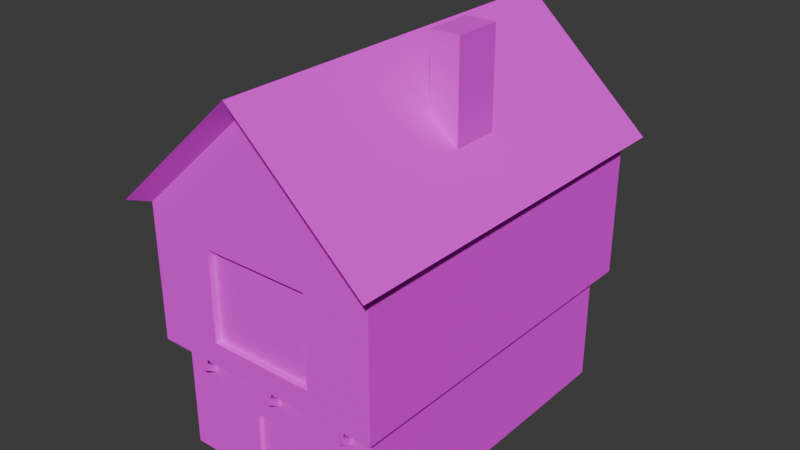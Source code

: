 # Source: house1.blend  (saved by Blender 4.3.34; exported with 4.5.12 LTS)
import bpy
from mathutils import Matrix  # noqa: F401  (used for matrix-valued properties, if any)

bpy.ops.wm.read_factory_settings(use_empty=True)
scene = bpy.context.scene
scene.name = 'Scene'

# ---- collections
col_collection = bpy.data.collections.new('Collection'); scene.collection.children.link(col_collection)

# ---- images (referenced by path relative to the original .blend; pixels are not part of the script)
import os
ASSET_DIR = os.environ.get("B2B_ASSET_DIR", "")  # directory of the original .blend (textures are referenced by path, not embedded)
HERE = os.path.dirname(os.path.abspath(__file__))  # packed textures are extracted next to this script under _unpacked/

def load_image(name, relpath, width, height, colorspace="sRGB"):
    """Load a texture the original file referenced (path relative to the .blend, or extracted next to this script)."""
    p = next((c for c in (os.path.join(HERE, relpath), os.path.join(ASSET_DIR, relpath)) if relpath and os.path.exists(c)), "")
    if p:
        img = bpy.data.images.load(p, check_existing=True)
        img.name = name
    else:  # same state as the original file: an image datablock whose file is absent (Cycles renders it pink)
        img = bpy.data.images.new(name, width, height)
        img.source = "FILE"
        img.filepath = "//" + (relpath or name)
    img.colorspace_settings.name = colorspace
    return img
img_colorsheetcustom_png = load_image('ColorSheetcustom.png', 'ColorSheetcustom.png', 1024, 1024, 'sRGB')

# ---- materials (node trees are filled in below, after node groups)
mat_material_001 = bpy.data.materials.new('Material.001')

# ---- material node trees
mat_material_001.use_nodes = True; mat_material_001.node_tree.nodes.clear()
_N = mat_material_001.node_tree.nodes; _L = mat_material_001.node_tree.links
n0 = _N.new('ShaderNodeBsdfPrincipled'); n0.name = 'Principled BSDF'; n0.location = (10, 300)
n0.inputs[2].default_value = 1.0
n1 = _N.new('ShaderNodeOutputMaterial'); n1.name = 'Material Output'; n1.location = (300, 300)
n2 = _N.new('ShaderNodeTexImage'); n2.name = 'Image Texture'; n2.location = (-270, 260)
n2.image = img_colorsheetcustom_png
n3 = _N.new('ShaderNodeMapping'); n3.name = 'Mapping'; n3.location = (-450, 260)
n4 = _N.new('ShaderNodeTexCoord'); n4.name = 'Texture Coordinate'; n4.location = (-630, 260)
_L.new(n0.outputs[0], n1.inputs[0])
_L.new(n2.outputs[0], n0.inputs[0])
_L.new(n3.outputs[0], n2.inputs[0])
_L.new(n4.outputs[2], n3.inputs[0])
n1.is_active_output = True

# ---- world
world_world = bpy.data.worlds.new('World'); scene.world = world_world
world_world.use_nodes = True; world_world.node_tree.nodes.clear()
_N = world_world.node_tree.nodes; _L = world_world.node_tree.links
n0 = _N.new('ShaderNodeOutputWorld'); n0.name = 'World Output'; n0.location = (300, 300)
n1 = _N.new('ShaderNodeBackground'); n1.name = 'Background'; n1.location = (10, 300)
n1.inputs[0].default_value = (0.05088, 0.05088, 0.05088, 1.0)
_L.new(n1.outputs[0], n0.inputs[0])
n0.is_active_output = True
world_world.color = (0.05088, 0.05088, 0.05088)
world_world.sun_shadow_jitter_overblur = 0.0

# ---- meshes
me_cube_001 = bpy.data.meshes.new('Cube.001')
me_cube_001.from_pydata([(-0.2254, -1.0, 0.06663), (-0.2254, -1.0, 2.592), (-1.0, 1.0, 0.0), (-1.0, 1.0, 4.0), (0.2254, -1.0, 0.06663), (0.2254, -1.0, 2.592), (1.0, 1.0, 0.0), (1.0, 1.0, 4.0), (-0.492, -1.1, 5.142), (-1.1, 1.1, 4.3), (1.1, 1.1, 4.3), (0.492, -1.1, 5.142), (-0.492, -1.1, 8.458), (-1.1, 1.1, 9.3), (1.1, 1.1, 9.3), (0.492, -1.1, 8.458), (0.0, -1.1, 13.3), (0.0, 1.1, 13.3), (0.0, 1.1, 13.3), (0.0, -1.1, 13.3), (-1.21, -1.21, 9.458), (-1.21, 1.21, 9.458), (0.7391, 0.1464, 11.17), (0.7391, -0.1464, 11.17), (0.0, -1.21, 13.86), (0.0, 1.21, 13.86), (0.4711, 0.1464, 12.15), (0.4711, -0.1464, 12.15), (1.1, -1.1, 4.3), (-1.1, -1.1, 4.3), (1.1, -1.1, 9.3), (-1.1, -1.1, 9.3), (0.492, -1.061, 5.142), (-0.492, -1.061, 5.142), (0.492, -1.061, 8.458), (-0.492, -1.061, 8.458), (-0.03242, -0.991, 3.353), (-0.03242, -1.093, 3.74), (-0.03242, -0.9535, 3.483), (-0.03242, -1.056, 3.869), (0.03242, -0.991, 3.353), (0.03242, -1.093, 3.74), (0.03242, -0.9535, 3.483), (0.03242, -1.056, 3.869), (-0.03242, -1.093, 4.303), (-0.03242, -1.056, 4.432), (0.03242, -1.093, 4.303), (0.03242, -1.056, 4.432), (0.72, -0.991, 3.353), (0.72, -1.093, 3.74), (0.72, -0.9535, 3.483), (0.72, -1.056, 3.869), (0.7848, -0.991, 3.353), (0.7848, -1.093, 3.74), (0.7848, -0.9535, 3.483), (0.7848, -1.056, 3.869), (0.72, -1.093, 4.303), (0.72, -1.056, 4.432), (0.7848, -1.093, 4.303), (0.7848, -1.056, 4.432), (-0.7618, -0.991, 3.353), (-0.7618, -1.093, 3.74), (-0.7618, -0.9535, 3.483), (-0.7618, -1.056, 3.869), (-0.697, -0.991, 3.353), (-0.697, -1.093, 3.74), (-0.697, -0.9535, 3.483), (-0.697, -1.056, 3.869), (-0.7618, -1.093, 4.303), (-0.7618, -1.056, 4.432), (-0.697, -1.093, 4.303), (-0.697, -1.056, 4.432), (-1.0, -1.0, 0.0), (-1.0, -1.0, 4.0), (1.0, -1.0, 4.0), (1.0, -1.0, 0.0), (-0.2254, -0.9785, 0.06663), (-0.2254, -0.9785, 2.592), (0.2254, -0.9785, 2.592), (0.2254, -0.9785, 0.06663), (1.21, 1.21, 9.458), (1.21, -1.21, 9.458), (0.0, 1.21, 13.86), (0.0, -1.21, 13.86), (0.7338, 0.1464, 14.66), (0.7338, -0.1464, 14.66), (0.4659, 0.1464, 14.66), (0.4659, -0.1464, 14.66)], [], [(72, 73, 3, 2), (2, 3, 7, 6), (6, 7, 74, 75), (1, 0, 76, 77), (2, 6, 75, 72), (7, 3, 9, 10), (28, 10, 14, 30), (74, 7, 10, 28), (3, 73, 29, 9), (73, 74, 28, 29), (31, 16, 24, 20), (9, 29, 31, 13), (11, 15, 34, 32), (10, 9, 13, 14), (18, 17, 16, 19), (31, 30, 19, 16), (14, 13, 17, 18), (19, 30, 81, 83), (21, 20, 24, 25), (22, 26, 86, 84), (18, 19, 83, 82), (16, 17, 25, 24), (14, 18, 82, 80), (17, 13, 21, 25), (30, 14, 80, 81), (13, 31, 20, 21), (11, 8, 29, 28), (12, 15, 30, 31), (15, 11, 28, 30), (8, 12, 31, 29), (33, 32, 34, 35), (8, 11, 32, 33), (12, 8, 33, 35), (15, 12, 35, 34), (36, 37, 39, 38), (38, 39, 43, 42), (42, 43, 41, 40), (40, 41, 37, 36), (41, 43, 47, 46), (43, 39, 45, 47), (39, 37, 44, 45), (37, 41, 46, 44), (48, 49, 51, 50), (50, 51, 55, 54), (54, 55, 53, 52), (52, 53, 49, 48), (53, 55, 59, 58), (55, 51, 57, 59), (51, 49, 56, 57), (49, 53, 58, 56), (60, 61, 63, 62), (62, 63, 67, 66), (66, 67, 65, 64), (64, 65, 61, 60), (65, 67, 71, 70), (67, 63, 69, 71), (63, 61, 68, 69), (61, 65, 70, 68), (0, 1, 73, 72), (5, 4, 75, 74), (4, 0, 72, 75), (1, 5, 74, 73), (79, 78, 77, 76), (5, 1, 77, 78), (4, 5, 78, 79), (0, 4, 79, 76), (22, 23, 81, 80), (27, 26, 82, 83), (23, 27, 83, 81), (26, 22, 80, 82), (85, 84, 86, 87), (26, 27, 87, 86), (27, 23, 85, 87), (23, 22, 84, 85)])
_uv = me_cube_001.uv_layers.new(name='UVMap')
_uv.uv.foreach_set('vector', [0.09169, 0.8457, 0.09169, 0.8457, 0.09169, 0.8457, 0.09169, 0.8457, 0.09169, 0.8457, 0.09169, 0.8457, 0.09169, 0.8457, 0.09169, 0.8457, 0.09169, 0.8457, 0.09169, 0.8457, 0.09169, 0.8457, 0.09169, 0.8457, 0.09169, 0.8457, 0.09169, 0.8457, 0.09169, 0.8457, 0.09169, 0.8457, 0.09169, 0.8457, 0.09169, 0.8457, 0.09169, 0.8457, 0.09169, 0.8457, 0.09169, 0.8457, 0.09169, 0.8457, 0.09169, 0.8457, 0.09169, 0.8457, 0.6604, 0.9098, 0.6604, 0.9098, 0.6604, 0.9098, 0.6604, 0.9098, 0.09169, 0.8457, 0.09169, 0.8457, 0.09169, 0.8457, 0.09169, 0.8457, 0.09169, 0.8457, 0.09169, 0.8457, 0.09169, 0.8457, 0.09169, 0.8457, 0.09169, 0.8457, 0.09169, 0.8457, 0.09169, 0.8457, 0.09169, 0.8457, 0.6604, 0.9098, 0.6604, 0.9098, 0.6604, 0.9098, 0.6604, 0.9098, 0.6604, 0.9098, 0.6604, 0.9098, 0.6604, 0.9098, 0.6604, 0.9098, 0.6604, 0.9098, 0.6604, 0.9098, 0.6604, 0.9098, 0.6604, 0.9098, 0.6604, 0.9101, 0.6604, 0.9101, 0.6604, 0.9101, 0.6604, 0.9101, 0.6573, 0.7835, 0.6573, 0.7835, 0.6573, 0.7835, 0.6573, 0.7835, 0.6604, 0.9101, 0.6604, 0.9101, 0.6604, 0.9101, 0.6604, 0.9101, 0.6604, 0.9101, 0.6604, 0.9101, 0.6604, 0.9101, 0.6604, 0.9101, 0.6604, 0.9098, 0.6604, 0.9098, 0.6604, 0.9098, 0.6604, 0.9098, 0.9446, 0.9947, 0.9446, 0.9947, 0.9446, 0.9947, 0.9446, 0.9947, 0.7256, 0.888, 0.7256, 0.888, 0.7256, 0.888, 0.7256, 0.888, 0.6573, 0.7835, 0.6573, 0.7835, 0.6573, 0.7835, 0.6573, 0.7835, 0.6573, 0.7835, 0.6573, 0.7835, 0.6573, 0.7835, 0.6573, 0.7835, 0.6604, 0.9098, 0.6604, 0.9098, 0.6604, 0.9098, 0.6604, 0.9098, 0.6604, 0.9098, 0.6604, 0.9098, 0.6604, 0.9098, 0.6604, 0.9098, 0.6604, 0.9098, 0.6604, 0.9098, 0.6604, 0.9098, 0.6604, 0.9098, 0.6604, 0.9098, 0.6604, 0.9098, 0.6604, 0.9098, 0.6604, 0.9098, 0.6604, 0.9098, 0.6604, 0.9098, 0.6604, 0.9098, 0.6604, 0.9098, 0.6604, 0.9101, 0.6604, 0.9101, 0.6604, 0.9101, 0.6604, 0.9101, 0.6604, 0.9098, 0.6604, 0.9098, 0.6604, 0.9098, 0.6604, 0.9098, 0.6604, 0.9098, 0.6604, 0.9098, 0.6604, 0.9098, 0.6604, 0.9098, 0.0938, 0.9576, 0.0938, 0.9576, 0.0938, 0.9576, 0.0938, 0.9576, 0.6604, 0.9098, 0.6604, 0.9098, 0.6604, 0.9098, 0.6604, 0.9098, 0.6604, 0.9098, 0.6604, 0.9098, 0.6604, 0.9098, 0.6604, 0.9098, 0.6604, 0.9098, 0.6604, 0.9098, 0.6604, 0.9098, 0.6604, 0.9098, 0.7816, 0.844, 0.7816, 0.844, 0.7816, 0.844, 0.7816, 0.844, 0.7816, 0.844, 0.7816, 0.844, 0.7816, 0.844, 0.7816, 0.844, 0.7816, 0.844, 0.7816, 0.844, 0.7816, 0.844, 0.7816, 0.844, 0.7816, 0.844, 0.7816, 0.844, 0.7816, 0.844, 0.7816, 0.844, 0.7816, 0.844, 0.7816, 0.844, 0.7816, 0.844, 0.7816, 0.844, 0.7816, 0.844, 0.7816, 0.844, 0.7816, 0.844, 0.7816, 0.844, 0.7816, 0.844, 0.7816, 0.844, 0.7816, 0.844, 0.7816, 0.844, 0.7816, 0.844, 0.7816, 0.844, 0.7816, 0.844, 0.7816, 0.844, 0.7816, 0.844, 0.7816, 0.844, 0.7816, 0.844, 0.7816, 0.844, 0.7816, 0.844, 0.7816, 0.844, 0.7816, 0.844, 0.7816, 0.844, 0.7816, 0.844, 0.7816, 0.844, 0.7816, 0.844, 0.7816, 0.844, 0.7816, 0.844, 0.7816, 0.844, 0.7816, 0.844, 0.7816, 0.844, 0.7816, 0.844, 0.7816, 0.844, 0.7816, 0.844, 0.7816, 0.844, 0.7816, 0.844, 0.7816, 0.844, 0.7816, 0.844, 0.7816, 0.844, 0.7816, 0.844, 0.7816, 0.844, 0.7816, 0.844, 0.7816, 0.844, 0.7816, 0.844, 0.7816, 0.844, 0.7816, 0.844, 0.7816, 0.844, 0.7816, 0.844, 0.7816, 0.844, 0.7816, 0.844, 0.7816, 0.844, 0.7816, 0.844, 0.7816, 0.844, 0.7816, 0.844, 0.7816, 0.844, 0.7816, 0.844, 0.7816, 0.844, 0.7816, 0.844, 0.7816, 0.844, 0.7816, 0.844, 0.7816, 0.844, 0.7816, 0.844, 0.7816, 0.844, 0.7816, 0.844, 0.7816, 0.844, 0.7816, 0.844, 0.7816, 0.844, 0.7816, 0.844, 0.7816, 0.844, 0.7816, 0.844, 0.7816, 0.844, 0.7816, 0.844, 0.7816, 0.844, 0.7816, 0.844, 0.7816, 0.844, 0.7816, 0.844, 0.7816, 0.844, 0.7816, 0.844, 0.7816, 0.844, 0.09169, 0.8457, 0.09169, 0.8457, 0.09169, 0.8457, 0.09169, 0.8457, 0.09169, 0.8457, 0.09169, 0.8457, 0.09169, 0.8457, 0.09169, 0.8457, 0.09169, 0.8457, 0.09169, 0.8457, 0.09169, 0.8457, 0.09169, 0.8457, 0.09169, 0.8457, 0.09169, 0.8457, 0.09169, 0.8457, 0.09169, 0.8457, 0.09169, 0.8457, 0.09169, 0.8457, 0.09169, 0.8457, 0.09169, 0.8457, 0.09169, 0.8457, 0.09169, 0.8457, 0.09169, 0.8457, 0.09169, 0.8457, 0.09169, 0.8457, 0.09169, 0.8457, 0.09169, 0.8457, 0.09169, 0.8457, 0.09169, 0.8457, 0.09169, 0.8457, 0.09169, 0.8457, 0.09169, 0.8457, 0.9446, 0.9947, 0.9446, 0.9947, 0.9446, 0.9947, 0.9446, 0.9947, 0.9446, 0.9947, 0.9446, 0.9947, 0.9446, 0.9947, 0.9446, 0.9947, 0.9446, 0.9947, 0.9446, 0.9947, 0.9446, 0.9947, 0.9446, 0.9947, 0.9446, 0.9947, 0.9446, 0.9947, 0.9446, 0.9947, 0.9446, 0.9947, 0.7256, 0.888, 0.7256, 0.888, 0.7256, 0.888, 0.7256, 0.888, 0.7256, 0.888, 0.7256, 0.888, 0.7256, 0.888, 0.7256, 0.888, 0.7256, 0.888, 0.7256, 0.888, 0.7256, 0.888, 0.7256, 0.888, 0.7256, 0.888, 0.7256, 0.888, 0.7256, 0.888, 0.7256, 0.888])
me_cube_001.materials.append(mat_material_001)
me_cube_001.update()

# ---- objects
ob_cube = bpy.data.objects.new('Cube', me_cube_001)

# ---- transforms, parenting, visibility, modifiers, constraints
ob_cube.location = (0.0, 0.0, 0.0)
ob_cube.scale = (3.0, 4.5, 0.75)

# ---- collection membership
col_collection.objects.link(ob_cube)

# ---- scene / render settings (as saved in the file)
scene.frame_start = 1; scene.frame_end = 250; scene.frame_set(1)
scene.render.engine = 'BLENDER_EEVEE_NEXT'
bpy.context.view_layer.update()

# ---- added for rendering (the .blend has no active camera and no usable light): camera, sun
cam_auto = bpy.data.cameras.new('AutoCamera')
cam_auto.lens = 50.0
cam_auto.sensor_width = 36.0
cam_auto.clip_end = 1000.0
ob_auto_camera = bpy.data.objects.new('AutoCamera', cam_auto)
scene.collection.objects.link(ob_auto_camera)
ob_auto_camera.location = (15.8183, -18.982, 18.1533)
ob_auto_camera.rotation_euler = (1.09748, -7.21219e-08, 0.694738)
scene.camera = ob_auto_camera
light_auto_sun = bpy.data.lights.new('AutoSun', 'SUN')
light_auto_sun.energy = 3.0
light_auto_sun.angle = 0.0523599
ob_auto_sun = bpy.data.objects.new('AutoSun', light_auto_sun)
scene.collection.objects.link(ob_auto_sun)
ob_auto_sun.rotation_euler = (0.872665, 0.174533, 0.523599)
bpy.context.view_layer.update()
